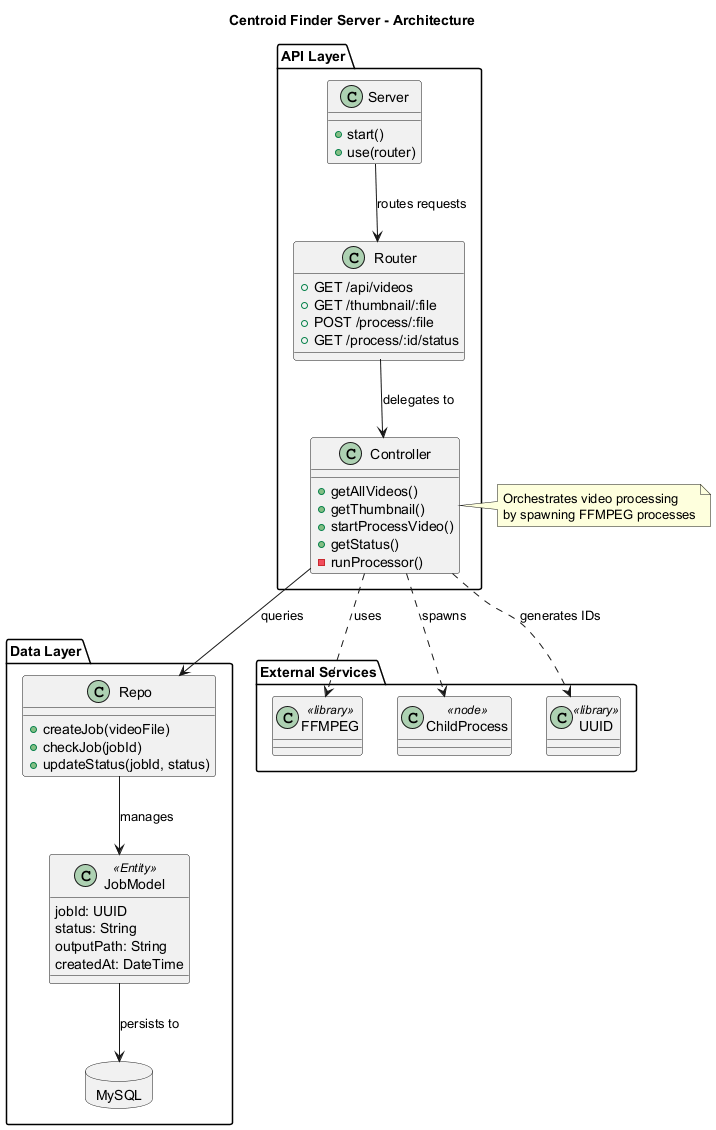

The diagram above was rendered by PlantUML. Its source (embedded in the PNG):
@startuml
allowmixing
title Centroid Finder Server - Architecture

package "API Layer" {
  class Server {
    + start()
    + use(router)
  }
  class Router {
    + GET /api/videos
    + GET /thumbnail/:file
    + POST /process/:file
    + GET /process/:id/status
  }
  class Controller {
    + getAllVideos()
    + getThumbnail()
    + startProcessVideo()
    + getStatus()
    - runProcessor()
  }
}

package "Data Layer" {
  class Repo {
    + createJob(videoFile)
    + checkJob(jobId)
    + updateStatus(jobId, status)
  }
  class JobModel <<Entity>> {
    jobId: UUID
    status: String
    outputPath: String
    createdAt: DateTime
  }
  database MySQL
}

package "External Services" {
  class FFMPEG <<library>>
  class ChildProcess <<node>>
  class UUID <<library>>
}

Server -down-> Router : "routes requests"
Router -down-> Controller : "delegates to"
Controller -down-> Repo : "queries"
Repo -down-> JobModel : "manages"
JobModel -down-> MySQL : "persists to"
Controller ..> FFMPEG : "uses"
Controller ..> ChildProcess : "spawns"
Controller ..> UUID : "generates IDs"

note right of Controller
  Orchestrates video processing
  by spawning FFMPEG processes
end note

@enduml